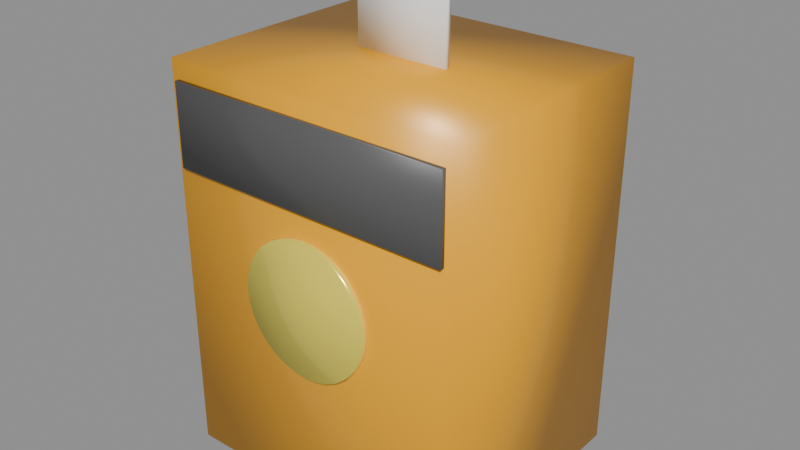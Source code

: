 # Source: dragonball.blend  (saved by Blender 5.2.45; exported with 4.5.12 LTS)
import bpy
from mathutils import Matrix  # noqa: F401  (used for matrix-valued properties, if any)

bpy.ops.wm.read_factory_settings(use_empty=True)
scene = bpy.context.scene
scene.name = 'Scene'

# ---- collections
col_prizescollection = bpy.data.collections.new('PrizesCollection'); scene.collection.children.link(col_prizescollection)

# ---- materials (node trees are filled in below, after node groups)
mat_dbzorangebox = bpy.data.materials.new('DBZOrangeBox')
mat_dbzblackbanner = bpy.data.materials.new('DBZBlackBanner')
mat_dbzgoldball = bpy.data.materials.new('DBZGoldBall')
mat_clearhangtab = bpy.data.materials.new('ClearHangTab')

# ---- material node trees
mat_dbzorangebox.use_nodes = True; mat_dbzorangebox.node_tree.nodes.clear()
_N = mat_dbzorangebox.node_tree.nodes; _L = mat_dbzorangebox.node_tree.links
n0 = _N.new('ShaderNodeBsdfPrincipled'); n0.name = 'Principled BSDF'; n0.location = (-200, 100)
n0.inputs[0].default_value = (1.0, 0.45, 0.0, 1.0)
n0.inputs[1].default_value = 0.05
n0.inputs[2].default_value = 0.35
n0.inputs[10].default_value = 0.005
n1 = _N.new('ShaderNodeOutputMaterial'); n1.name = 'Material Output'; n1.location = (200, 100)
_L.new(n0.outputs[0], n1.inputs[0])
n1.is_active_output = True
mat_dbzblackbanner.use_nodes = True; mat_dbzblackbanner.node_tree.nodes.clear()
_N = mat_dbzblackbanner.node_tree.nodes; _L = mat_dbzblackbanner.node_tree.links
n0 = _N.new('ShaderNodeBsdfPrincipled'); n0.name = 'Principled BSDF'; n0.location = (-200, 100)
n0.inputs[0].default_value = (0.1, 0.1, 0.1, 1.0)
n0.inputs[2].default_value = 0.4
n0.inputs[10].default_value = 0.005
n1 = _N.new('ShaderNodeOutputMaterial'); n1.name = 'Material Output'; n1.location = (200, 100)
_L.new(n0.outputs[0], n1.inputs[0])
n1.is_active_output = True
mat_dbzgoldball.use_nodes = True; mat_dbzgoldball.node_tree.nodes.clear()
_N = mat_dbzgoldball.node_tree.nodes; _L = mat_dbzgoldball.node_tree.links
n0 = _N.new('ShaderNodeBsdfPrincipled'); n0.name = 'Principled BSDF'; n0.location = (-200, 100)
n0.inputs[0].default_value = (1.0, 0.85, 0.1, 1.0)
n0.inputs[1].default_value = 0.3
n0.inputs[2].default_value = 0.2
n0.inputs[10].default_value = 0.005
n1 = _N.new('ShaderNodeOutputMaterial'); n1.name = 'Material Output'; n1.location = (200, 100)
_L.new(n0.outputs[0], n1.inputs[0])
n1.is_active_output = True
mat_clearhangtab.use_nodes = True; mat_clearhangtab.node_tree.nodes.clear()
_N = mat_clearhangtab.node_tree.nodes; _L = mat_clearhangtab.node_tree.links
n0 = _N.new('ShaderNodeBsdfPrincipled'); n0.name = 'Principled BSDF'; n0.location = (-200, 100)
n0.inputs[0].default_value = (0.9, 0.95, 1.0, 0.5)
n0.inputs[2].default_value = 0.1
n0.inputs[10].default_value = 0.005
n1 = _N.new('ShaderNodeOutputMaterial'); n1.name = 'Material Output'; n1.location = (200, 100)
_L.new(n0.outputs[0], n1.inputs[0])
n1.is_active_output = True

# ---- meshes
me_cube = bpy.data.meshes.new('Cube')
me_cube.from_pydata([(-0.5, -0.5, -0.5), (-0.5, -0.5, 0.5), (-0.5, 0.5, -0.5), (-0.5, 0.5, 0.5), (0.5, -0.5, -0.5), (0.5, -0.5, 0.5), (0.5, 0.5, -0.5), (0.5, 0.5, 0.5), (-0.475, -0.5184, 0.25), (-0.475, -0.5184, 0.4537), (-0.475, -0.4963, 0.25), (-0.475, -0.4963, 0.4537), (0.475, -0.5184, 0.25), (0.475, -0.5184, 0.4537), (0.475, -0.4963, 0.25), (0.475, -0.4963, 0.4537), (0.0, -0.4853, 0.1852), (0.0, -0.5294, 0.1852), (0.04282, -0.4853, 0.182), (0.04282, -0.5294, 0.182), (0.084, -0.4853, 0.1725), (0.084, -0.5294, 0.1725), (0.122, -0.4853, 0.1571), (0.122, -0.5294, 0.1571), (0.1552, -0.4853, 0.1364), (0.1552, -0.5294, 0.1364), (0.1825, -0.4853, 0.1111), (0.1825, -0.5294, 0.1111), (0.2028, -0.4853, 0.0823), (0.2028, -0.5294, 0.0823), (0.2153, -0.4853, 0.05103), (0.2153, -0.5294, 0.05103), (0.2195, -0.4853, 0.01852), (0.2195, -0.5294, 0.01852), (0.2153, -0.4853, -0.014), (0.2153, -0.5294, -0.014), (0.2028, -0.4853, -0.04526), (0.2028, -0.5294, -0.04526), (0.1825, -0.4853, -0.07408), (0.1825, -0.5294, -0.07408), (0.1552, -0.4853, -0.09933), (0.1552, -0.5294, -0.09933), (0.122, -0.4853, -0.1201), (0.122, -0.5294, -0.1201), (0.084, -0.4853, -0.1355), (0.084, -0.5294, -0.1355), (0.04282, -0.4853, -0.1449), (0.04282, -0.5294, -0.1449), (0.0, -0.4853, -0.1481), (0.0, -0.5294, -0.1481), (-0.04282, -0.4853, -0.1449), (-0.04282, -0.5294, -0.1449), (-0.084, -0.4853, -0.1355), (-0.084, -0.5294, -0.1355), (-0.122, -0.4853, -0.1201), (-0.122, -0.5294, -0.1201), (-0.1552, -0.4853, -0.09933), (-0.1552, -0.5294, -0.09933), (-0.1825, -0.4853, -0.07408), (-0.1825, -0.5294, -0.07408), (-0.2028, -0.4853, -0.04526), (-0.2028, -0.5294, -0.04526), (-0.2153, -0.4853, -0.014), (-0.2153, -0.5294, -0.014), (-0.2195, -0.4853, 0.01852), (-0.2195, -0.5294, 0.01852), (-0.2153, -0.4853, 0.05103), (-0.2153, -0.5294, 0.05103), (-0.2028, -0.4853, 0.0823), (-0.2028, -0.5294, 0.0823), (-0.1825, -0.4853, 0.1111), (-0.1825, -0.5294, 0.1111), (-0.1552, -0.4853, 0.1364), (-0.1552, -0.5294, 0.1364), (-0.122, -0.4853, 0.1571), (-0.122, -0.5294, 0.1571), (-0.084, -0.4853, 0.1725), (-0.084, -0.5294, 0.1725), (-0.04282, -0.4853, 0.182), (-0.04282, -0.5294, 0.182), (-0.1585, -0.01103, 0.5), (-0.1585, -0.01103, 0.7037), (-0.1585, 0.01103, 0.5), (-0.1585, 0.01103, 0.7037), (0.1585, -0.01103, 0.5), (0.1585, -0.01103, 0.7037), (0.1585, 0.01103, 0.5), (0.1585, 0.01103, 0.7037)], [], [(0, 1, 3, 2), (2, 3, 7, 6), (6, 7, 5, 4), (4, 5, 1, 0), (2, 6, 4, 0), (7, 3, 1, 5), (8, 9, 11, 10), (10, 11, 15, 14), (14, 15, 13, 12), (12, 13, 9, 8), (10, 14, 12, 8), (15, 11, 9, 13), (16, 17, 19, 18), (18, 19, 21, 20), (20, 21, 23, 22), (22, 23, 25, 24), (24, 25, 27, 26), (26, 27, 29, 28), (28, 29, 31, 30), (30, 31, 33, 32), (32, 33, 35, 34), (34, 35, 37, 36), (36, 37, 39, 38), (38, 39, 41, 40), (40, 41, 43, 42), (42, 43, 45, 44), (44, 45, 47, 46), (46, 47, 49, 48), (48, 49, 51, 50), (50, 51, 53, 52), (52, 53, 55, 54), (54, 55, 57, 56), (56, 57, 59, 58), (58, 59, 61, 60), (60, 61, 63, 62), (62, 63, 65, 64), (64, 65, 67, 66), (66, 67, 69, 68), (68, 69, 71, 70), (70, 71, 73, 72), (72, 73, 75, 74), (74, 75, 77, 76), (19, 17, 79, 77, 75, 73, 71, 69, 67, 65, 63, 61, 59, 57, 55, 53, 51, 49, 47, 45, 43, 41, 39, 37, 35, 33, 31, 29, 27, 25, 23, 21), (76, 77, 79, 78), (78, 79, 17, 16), (16, 18, 20, 22, 24, 26, 28, 30, 32, 34, 36, 38, 40, 42, 44, 46, 48, 50, 52, 54, 56, 58, 60, 62, 64, 66, 68, 70, 72, 74, 76, 78), (80, 81, 83, 82), (82, 83, 87, 86), (86, 87, 85, 84), (84, 85, 81, 80), (82, 86, 84, 80), (87, 83, 81, 85)])
me_cube.polygons.foreach_set('use_smooth', [True] * 52)
me_cube.polygons.foreach_set('material_index', [0, 0, 0, 0, 0, 0, 1, 1, 1, 1, 1, 1, 2, 2, 2, 2, 2, 2, 2, 2, 2, 2, 2, 2, 2, 2, 2, 2, 2, 2, 2, 2, 2, 2, 2, 2, 2, 2, 2, 2, 2, 2, 2, 2, 2, 2, 3, 3, 3, 3, 3, 3])
_uv = me_cube.uv_layers.new(name='UVMap')
_uv.uv.foreach_set('vector', [0.375, 0.0, 0.625, 0.0, 0.625, 0.25, 0.375, 0.25, 0.375, 0.25, 0.625, 0.25, 0.625, 0.5, 0.375, 0.5, 0.375, 0.5, 0.625, 0.5, 0.625, 0.75, 0.375, 0.75, 0.375, 0.75, 0.625, 0.75, 0.625, 1.0, 0.375, 1.0, 0.125, 0.5, 0.375, 0.5, 0.375, 0.75, 0.125, 0.75, 0.625, 0.5, 0.875, 0.5, 0.875, 0.75, 0.625, 0.75, 0.375, 0.0, 0.625, 0.0, 0.625, 0.25, 0.375, 0.25, 0.375, 0.25, 0.625, 0.25, 0.625, 0.5, 0.375, 0.5, 0.375, 0.5, 0.625, 0.5, 0.625, 0.75, 0.375, 0.75, 0.375, 0.75, 0.625, 0.75, 0.625, 1.0, 0.375, 1.0, 0.125, 0.5, 0.375, 0.5, 0.375, 0.75, 0.125, 0.75, 0.625, 0.5, 0.875, 0.5, 0.875, 0.75, 0.625, 0.75, 1.0, 0.5, 1.0, 1.0, 0.9688, 1.0, 0.9688, 0.5, 0.9688, 0.5, 0.9688, 1.0, 0.9375, 1.0, 0.9375, 0.5, 0.9375, 0.5, 0.9375, 1.0, 0.9062, 1.0, 0.9062, 0.5, 0.9062, 0.5, 0.9062, 1.0, 0.875, 1.0, 0.875, 0.5, 0.875, 0.5, 0.875, 1.0, 0.8438, 1.0, 0.8438, 0.5, 0.8438, 0.5, 0.8438, 1.0, 0.8125, 1.0, 0.8125, 0.5, 0.8125, 0.5, 0.8125, 1.0, 0.7812, 1.0, 0.7812, 0.5, 0.7812, 0.5, 0.7812, 1.0, 0.75, 1.0, 0.75, 0.5, 0.75, 0.5, 0.75, 1.0, 0.7188, 1.0, 0.7188, 0.5, 0.7188, 0.5, 0.7188, 1.0, 0.6875, 1.0, 0.6875, 0.5, 0.6875, 0.5, 0.6875, 1.0, 0.6562, 1.0, 0.6562, 0.5, 0.6562, 0.5, 0.6562, 1.0, 0.625, 1.0, 0.625, 0.5, 0.625, 0.5, 0.625, 1.0, 0.5938, 1.0, 0.5938, 0.5, 0.5938, 0.5, 0.5938, 1.0, 0.5625, 1.0, 0.5625, 0.5, 0.5625, 0.5, 0.5625, 1.0, 0.5312, 1.0, 0.5312, 0.5, 0.5312, 0.5, 0.5312, 1.0, 0.5, 1.0, 0.5, 0.5, 0.5, 0.5, 0.5, 1.0, 0.4688, 1.0, 0.4688, 0.5, 0.4688, 0.5, 0.4688, 1.0, 0.4375, 1.0, 0.4375, 0.5, 0.4375, 0.5, 0.4375, 1.0, 0.4062, 1.0, 0.4062, 0.5, 0.4062, 0.5, 0.4062, 1.0, 0.375, 1.0, 0.375, 0.5, 0.375, 0.5, 0.375, 1.0, 0.3438, 1.0, 0.3438, 0.5, 0.3438, 0.5, 0.3438, 1.0, 0.3125, 1.0, 0.3125, 0.5, 0.3125, 0.5, 0.3125, 1.0, 0.2812, 1.0, 0.2812, 0.5, 0.2812, 0.5, 0.2812, 1.0, 0.25, 1.0, 0.25, 0.5, 0.25, 0.5, 0.25, 1.0, 0.2188, 1.0, 0.2188, 0.5, 0.2188, 0.5, 0.2188, 1.0, 0.1875, 1.0, 0.1875, 0.5, 0.1875, 0.5, 0.1875, 1.0, 0.1562, 1.0, 0.1562, 0.5, 0.1562, 0.5, 0.1562, 1.0, 0.125, 1.0, 0.125, 0.5, 0.125, 0.5, 0.125, 1.0, 0.09375, 1.0, 0.09375, 0.5, 0.09375, 0.5, 0.09375, 1.0, 0.0625, 1.0, 0.0625, 0.5, 0.2968, 0.4854, 0.25, 0.49, 0.2032, 0.4854, 0.1582, 0.4717, 0.1167, 0.4496, 0.08029, 0.4197, 0.05045, 0.3833, 0.02827, 0.3418, 0.01461, 0.2968, 0.01, 0.25, 0.01461, 0.2032, 0.02827, 0.1582, 0.05045, 0.1167, 0.08029, 0.08029, 0.1167, 0.05045, 0.1582, 0.02827, 0.2032, 0.01461, 0.25, 0.01, 0.2968, 0.01461, 0.3418, 0.02827, 0.3833, 0.05045, 0.4197, 0.08029, 0.4496, 0.1167, 0.4717, 0.1582, 0.4854, 0.2032, 0.49, 0.25, 0.4854, 0.2968, 0.4717, 0.3418, 0.4496, 0.3833, 0.4197, 0.4197, 0.3833, 0.4496, 0.3418, 0.4717, 0.0625, 0.5, 0.0625, 1.0, 0.03125, 1.0, 0.03125, 0.5, 0.03125, 0.5, 0.03125, 1.0, 0.0, 1.0, 0.0, 0.5, 0.75, 0.49, 0.7968, 0.4854, 0.8418, 0.4717, 0.8833, 0.4496, 0.9197, 0.4197, 0.9496, 0.3833, 0.9717, 0.3418, 0.9854, 0.2968, 0.99, 0.25, 0.9854, 0.2032, 0.9717, 0.1582, 0.9496, 0.1167, 0.9197, 0.08029, 0.8833, 0.05045, 0.8418, 0.02827, 0.7968, 0.01461, 0.75, 0.01, 0.7032, 0.01461, 0.6582, 0.02827, 0.6167, 0.05045, 0.5803, 0.08029, 0.5504, 0.1167, 0.5283, 0.1582, 0.5146, 0.2032, 0.51, 0.25, 0.5146, 0.2968, 0.5283, 0.3418, 0.5504, 0.3833, 0.5803, 0.4197, 0.6167, 0.4496, 0.6582, 0.4717, 0.7032, 0.4854, 0.375, 0.0, 0.625, 0.0, 0.625, 0.25, 0.375, 0.25, 0.375, 0.25, 0.625, 0.25, 0.625, 0.5, 0.375, 0.5, 0.375, 0.5, 0.625, 0.5, 0.625, 0.75, 0.375, 0.75, 0.375, 0.75, 0.625, 0.75, 0.625, 1.0, 0.375, 1.0, 0.125, 0.5, 0.375, 0.5, 0.375, 0.75, 0.125, 0.75, 0.625, 0.5, 0.875, 0.5, 0.875, 0.75, 0.625, 0.75])
me_cube.materials.append(mat_dbzorangebox)
me_cube.materials.append(mat_dbzblackbanner)
me_cube.materials.append(mat_dbzgoldball)
me_cube.materials.append(mat_clearhangtab)
me_cube.update()

# ---- objects
ob_dragonballbox = bpy.data.objects.new('DragonBallBox', me_cube)

# ---- transforms, parenting, visibility, modifiers, constraints
ob_dragonballbox.location = (0.0, 0.0, 0.0)
ob_dragonballbox.scale = (0.82, 0.68, 1.08)

# ---- collection membership
scene.collection.objects.link(ob_dragonballbox)

# ---- scene / render settings (as saved in the file)
scene.frame_start = 1; scene.frame_end = 250; scene.frame_set(1)
scene.render.engine = 'BLENDER_EEVEE_NEXT'
scene.render.bake_bias = 0.0
scene.render.bake_samples = 0
scene.render.compositor_device = 'GPU'
scene.eevee.use_volume_custom_range = False
scene.eevee.fast_gi_thickness_near = 0.1
scene.eevee.fast_gi_thickness_far = 0.0
scene.eevee.ray_tracing_options.screen_trace_thickness = 0.1
bpy.context.view_layer.update()

# ---- added for rendering (the .blend has no active camera and no usable light): camera, sun + grey world if the file has none
cam_auto = bpy.data.cameras.new('AutoCamera')
cam_auto.lens = 50.0
cam_auto.sensor_width = 36.0
cam_auto.clip_end = 1000.0
ob_auto_camera = bpy.data.objects.new('AutoCamera', cam_auto)
scene.collection.objects.link(ob_auto_camera)
ob_auto_camera.location = (1.56262, -1.88514, 1.36009)
ob_auto_camera.rotation_euler = (1.09748, -7.21219e-08, 0.694738)
scene.camera = ob_auto_camera
light_auto_sun = bpy.data.lights.new('AutoSun', 'SUN')
light_auto_sun.energy = 3.0
light_auto_sun.angle = 0.0523599
ob_auto_sun = bpy.data.objects.new('AutoSun', light_auto_sun)
scene.collection.objects.link(ob_auto_sun)
ob_auto_sun.rotation_euler = (0.872665, 0.174533, 0.523599)
if scene.world is None:
    world_auto = bpy.data.worlds.new('AutoWorld')
    world_auto.color = (0.3, 0.3, 0.3)
    scene.world = world_auto
bpy.context.view_layer.update()

